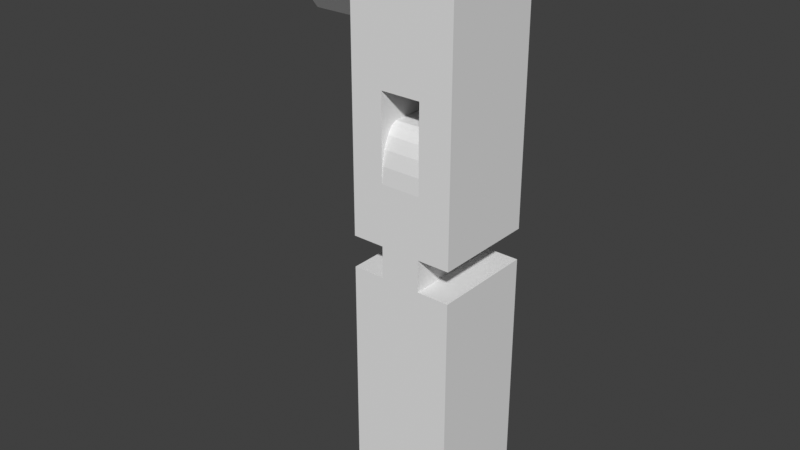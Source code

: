 # Source: MechArm_R.blend  (saved by Blender 5.1.30; exported with 4.5.12 LTS)
import bpy
from mathutils import Matrix  # noqa: F401  (used for matrix-valued properties, if any)

bpy.ops.wm.read_factory_settings(use_empty=True)
scene = bpy.context.scene
scene.name = 'Scene'

# ---- collections
col_collection_starterarmr = bpy.data.collections.new('Collection_StarterArmR'); scene.collection.children.link(col_collection_starterarmr)

# ---- world
world_world = bpy.data.worlds.new('World'); scene.world = world_world
world_world.use_nodes = True; world_world.node_tree.nodes.clear()
_N = world_world.node_tree.nodes; _L = world_world.node_tree.links
n0 = _N.new('ShaderNodeOutputWorld'); n0.name = 'World Output'; n0.location = (200, 100)
n1 = _N.new('ShaderNodeBackground'); n1.name = 'Background'; n1.location = (-200, 100)
n1.inputs[0].default_value = (0.05088, 0.05088, 0.05088, 1.0)
_L.new(n1.outputs[0], n0.inputs[0])
n0.is_active_output = True
world_world.color = (0.05088, 0.05088, 0.05088)
world_world.sun_shadow_jitter_overblur = 0.0

# ---- meshes
me_cube_001 = bpy.data.meshes.new('Cube.001')
me_cube_001.from_pydata([(0.8836, -1.116, -1.0), (0.8836, -1.116, 1.0), (-1.116, -1.116, -1.0), (-1.116, -1.116, 1.0), (0.8836, 0.8836, -1.0), (0.8836, 0.8836, 1.0), (-1.116, 0.8836, -1.0), (-1.116, 0.8836, 1.0), (0.8836, -1.116, -8.941e-08), (-1.116, -1.116, -8.941e-08), (-1.116, -0.1164, -1.0), (-1.116, -0.1164, 1.0), (-1.116, 0.8836, -8.941e-08), (0.8836, 0.8836, -8.941e-08), (0.8836, -0.1164, -1.0), (0.8836, -0.1164, 1.0), (0.8836, -0.1164, -8.941e-08), (-1.116, -0.1164, -8.941e-08), (0.2653, -1.116, -1.0), (-0.4982, -1.116, -1.0), (-0.4982, -1.116, 1.0), (0.2653, -1.116, 1.0), (-0.4982, 0.8836, -1.0), (0.2653, 0.8836, -1.0), (0.2653, 0.8836, 1.0), (-0.4982, 0.8836, 1.0), (-0.4982, -0.1164, 1.0), (0.2653, -0.1164, 1.0), (-0.4982, -0.1164, -1.0), (0.2653, -0.1164, -1.0), (-0.4982, 0.8836, -8.941e-08), (0.2653, 0.8836, -8.941e-08), (0.2653, -1.116, -8.941e-08), (-0.4982, -1.116, -8.941e-08), (0.8836, -1.116, -2.219), (-1.116, -1.116, -2.219), (0.8836, 0.8836, -2.219), (-1.116, 0.8836, -2.219), (0.8836, -1.116, -1.219), (-1.116, -1.116, -1.219), (-1.116, -0.1164, -2.219), (-1.116, 0.8836, -1.219), (0.8836, 0.8836, -1.219), (0.8836, -0.1164, -2.219), (0.8836, -0.1164, -1.219), (-1.116, -0.1164, -1.219), (0.2653, -1.116, -2.219), (-0.4982, -1.116, -2.219), (-0.4982, 0.8836, -2.219), (0.2653, 0.8836, -2.219), (-0.4982, -0.1164, -0.2193), (0.2653, -0.1164, -0.2193), (-0.4982, 0.8836, -1.219), (0.2653, 0.8836, -1.219), (0.2653, -1.116, -1.219), (-0.4982, -1.116, -1.219), (-0.4982, -1.116, -0.5838), (-0.4982, -0.752, -0.2193), (-0.4982, -1.099, -0.4712), (-0.4982, -1.047, -0.3696), (-0.4982, -0.9662, -0.289), (-0.4982, -0.8646, -0.2372), (0.2653, -0.752, -0.2193), (0.2653, -1.116, -0.5838), (0.2653, -0.8646, -0.2372), (0.2653, -0.9662, -0.289), (0.2653, -1.047, -0.3696), (0.2653, -1.099, -0.4712), (0.2653, 0.8836, -0.5838), (0.2653, 0.5191, -0.2193), (0.2653, 0.8657, -0.4712), (0.2653, 0.814, -0.3696), (0.2653, 0.7333, -0.289), (0.2653, 0.6317, -0.2372), (-0.4982, 0.5191, -0.2193), (-0.4982, 0.8836, -0.5838), (-0.4982, 0.6317, -0.2372), (-0.4982, 0.7333, -0.289), (-0.4982, 0.814, -0.3696), (-0.4982, 0.8657, -0.4712), (-1.116, -0.1164, -3.099), (-1.116, -1.116, -3.099), (0.8836, -0.1164, -3.099), (0.8836, 0.8836, -3.099), (-1.116, 0.8836, -3.099), (0.8836, -1.116, -3.099), (0.2653, -0.1164, -3.099), (0.2653, -1.116, -3.099), (-0.4982, -1.116, -3.099), (-0.4982, -0.1164, -3.099), (0.2653, 0.8836, -3.099), (-0.4982, 0.8836, -3.099), (0.8836, -1.116, 0.25), (0.8836, -1.116, 0.5), (0.8836, -1.116, 0.75), (-1.116, -1.116, 0.75), (-1.116, -1.116, 0.5), (-1.116, -1.116, 0.25), (-1.116, 0.8836, 0.75), (-1.116, 0.8836, 0.5), (-1.116, 0.8836, 0.25), (0.8836, 0.8836, 0.75), (0.8836, 0.8836, 0.5), (0.8836, 0.8836, 0.25), (0.8836, -0.1164, 0.75), (0.8836, -0.1164, 0.25), (-1.116, -0.1164, 0.75), (-1.116, -0.1164, 0.25), (0.2653, 0.8836, 0.75), (0.2653, 0.8836, 0.5), (0.2653, 0.8836, 0.25), (-0.4982, 0.8836, 0.25), (-0.4982, 0.8836, 0.5), (-0.4982, 0.8836, 0.75), (-0.4982, -1.116, 0.75), (-0.4982, -1.116, 0.5), (-0.4982, -1.116, 0.25), (0.2653, -1.116, 0.25), (0.2653, -1.116, 0.5), (0.2653, -1.116, 0.75), (-1.116, 0.4256, 0.5), (-1.116, -0.1164, 0.25), (-1.116, -0.6584, 0.5), (-1.116, -0.1164, 0.7499), (0.8836, -0.1164, 0.25), (0.8836, 0.4256, 0.5), (0.8836, -0.1164, 0.7499), (0.8836, -0.6584, 0.5), (-2.783, -0.1164, 0.7499), (-2.783, 0.4256, 0.5), (-2.783, -0.1164, 0.25), (-2.783, -0.6584, 0.5)], [], [(106, 11, 7, 98), (104, 15, 1, 94), (14, 16, 8, 0), (4, 13, 16, 14), (101, 5, 15, 104), (10, 17, 12, 6), (2, 9, 17, 10), (95, 3, 11, 106), (27, 24, 25, 26), (21, 27, 26, 20), (110, 31, 30, 111), (116, 33, 32, 117), (0, 8, 32, 18), (2, 10, 28, 19), (18, 29, 14, 0), (19, 33, 9, 2), (11, 3, 20, 26), (94, 1, 21, 119), (114, 20, 3, 95), (27, 21, 1, 15), (6, 12, 30, 22), (29, 23, 4, 14), (10, 6, 22, 28), (23, 31, 13, 4), (24, 27, 15, 5), (98, 7, 25, 113), (108, 24, 5, 101), (7, 11, 26, 25), (32, 33, 30), (32, 30, 31), (31, 23, 29), (18, 32, 29), (30, 28, 22), (32, 31, 29), (30, 33, 28), (33, 19, 28), (43, 44, 38, 34), (36, 42, 44, 43), (40, 45, 41, 37), (35, 39, 45, 40), (50, 52, 55), (34, 38, 54, 46), (49, 36, 83, 90), (35, 40, 80, 81), (47, 55, 39, 35), (53, 51, 54), (52, 41, 45), (55, 52, 45), (37, 41, 52, 48), (46, 47, 88, 87), (34, 46, 87, 85), (49, 53, 42, 36), (55, 45, 39), (44, 42, 53), (38, 44, 54), (54, 44, 53), (68, 75, 79, 70), (70, 79, 78, 71), (71, 78, 77, 72), (72, 77, 76, 73), (73, 76, 74, 69), (56, 63, 67, 58), (58, 67, 66, 59), (59, 66, 65, 60), (60, 65, 64, 61), (61, 64, 62, 57), (56, 55, 54, 63), (62, 51, 50, 57), (56, 58, 59, 60, 61, 57, 50, 55), (51, 62, 64, 65, 66, 67, 63, 54), (51, 69, 74, 50), (68, 53, 52, 75), (68, 70, 71, 72, 73, 69, 51, 53), (50, 74, 76, 77, 78, 79, 75, 52), (81, 80, 89, 88), (55, 47, 46, 54), (53, 49, 48, 52), (36, 43, 82, 83), (43, 34, 85, 82), (87, 86, 82, 85), (86, 90, 83, 82), (80, 84, 91, 89), (86, 89, 91, 90), (87, 88, 89, 86), (48, 49, 90, 91), (40, 37, 84, 80), (47, 35, 81, 88), (37, 48, 91, 84), (31, 110, 103, 13), (110, 109, 102, 103), (109, 108, 101, 102), (12, 100, 111, 30), (100, 99, 112, 111), (99, 98, 113, 112), (33, 116, 97, 9), (116, 115, 96, 97), (115, 114, 95, 96), (8, 92, 117, 32), (92, 93, 118, 117), (93, 94, 119, 118), (20, 114, 119, 21), (114, 115, 118, 119), (115, 116, 117, 118), (24, 108, 113, 25), (108, 109, 112, 113), (109, 110, 111, 112), (9, 97, 107, 17), (13, 103, 105, 16), (16, 105, 92, 8), (17, 107, 100, 12), (122, 123, 128, 131), (124, 125, 126, 127), (120, 123, 106, 98, 99), (97, 96, 122, 121, 107), (96, 95, 106, 123, 122), (107, 121, 120, 99, 100), (105, 124, 127, 93, 92), (103, 102, 125, 124, 105), (102, 101, 104, 126, 125), (127, 126, 104, 94, 93), (129, 130, 131, 128), (120, 121, 130, 129), (121, 122, 131, 130), (123, 120, 129, 128)])
_uv = me_cube_001.uv_layers.new(name='UVMap')
_uv.uv.foreach_set('vector', [0.5938, 0.375, 0.625, 0.375, 0.625, 0.5, 0.5938, 0.5, 0.5938, 0.875, 0.625, 0.875, 0.625, 1.0, 0.5938, 1.0, 0.375, 0.875, 0.5, 0.875, 0.5, 1.0, 0.375, 1.0, 0.375, 0.75, 0.5, 0.75, 0.5, 0.875, 0.375, 0.875, 0.5938, 0.75, 0.625, 0.75, 0.625, 0.875, 0.5938, 0.875, 0.375, 0.375, 0.5, 0.375, 0.5, 0.5, 0.375, 0.5, 0.375, 0.25, 0.5, 0.25, 0.5, 0.375, 0.375, 0.375, 0.5938, 0.25, 0.625, 0.25, 0.625, 0.375, 0.5938, 0.375, 0.75, 0.6727, 0.625, 0.6727, 0.625, 0.5773, 0.75, 0.5773, 0.875, 0.6727, 0.75, 0.6727, 0.75, 0.5773, 0.875, 0.5773, 0.5312, 0.6727, 0.5, 0.6727, 0.5, 0.5773, 0.5312, 0.5773, 0.5312, 0.1727, 0.5, 0.1727, 0.5, 0.07728, 0.5312, 0.07728, 0.375, 0.0, 0.5, 0.0, 0.5, 0.07728, 0.375, 0.07728, 0.125, 0.5, 0.25, 0.5, 0.25, 0.5773, 0.125, 0.5773, 0.125, 0.6727, 0.25, 0.6727, 0.25, 0.75, 0.125, 0.75, 0.375, 0.1727, 0.5, 0.1727, 0.5, 0.25, 0.375, 0.25, 0.75, 0.5, 0.875, 0.5, 0.875, 0.5773, 0.75, 0.5773, 0.5938, 0.0, 0.625, 0.0, 0.625, 0.07728, 0.5938, 0.07728, 0.5938, 0.1727, 0.625, 0.1727, 0.625, 0.25, 0.5938, 0.25, 0.75, 0.6727, 0.875, 0.6727, 0.875, 0.75, 0.75, 0.75, 0.375, 0.5, 0.5, 0.5, 0.5, 0.5773, 0.375, 0.5773, 0.25, 0.6727, 0.375, 0.6727, 0.375, 0.75, 0.25, 0.75, 0.25, 0.5, 0.375, 0.5, 0.375, 0.5773, 0.25, 0.5773, 0.375, 0.6727, 0.5, 0.6727, 0.5, 0.75, 0.375, 0.75, 0.625, 0.6727, 0.75, 0.6727, 0.75, 0.75, 0.625, 0.75, 0.5938, 0.5, 0.625, 0.5, 0.625, 0.5773, 0.5938, 0.5773, 0.5938, 0.6727, 0.625, 0.6727, 0.625, 0.75, 0.5938, 0.75, 0.625, 0.5, 0.75, 0.5, 0.75, 0.5773, 0.625, 0.5773, 0.0, 0.0, 0.0, 0.0, 0.0, 0.0, 0.0, 0.0, 0.0, 0.0, 0.0, 0.0, 0.0, 0.0, 0.0, 0.0, 0.0, 0.0, 0.0, 0.0, 0.0, 0.0, 0.0, 0.0, 0.0, 0.0, 0.0, 0.0, 0.0, 0.0, 0.0, 0.0, 0.0, 0.0, 0.0, 0.0, 0.0, 0.0, 0.0, 0.0, 0.0, 0.0, 0.0, 0.0, 0.0, 0.0, 0.0, 0.0, 0.375, 0.875, 0.5, 0.875, 0.5, 1.0, 0.375, 1.0, 0.375, 0.75, 0.5, 0.75, 0.5, 0.875, 0.375, 0.875, 0.375, 0.375, 0.5, 0.375, 0.5, 0.5, 0.375, 0.5, 0.375, 0.25, 0.5, 0.25, 0.5, 0.375, 0.375, 0.375, 0.0, 0.0, 0.0, 0.0, 0.0, 0.0, 0.375, 0.0, 0.5, 0.0, 0.5, 0.07728, 0.375, 0.07728, 0.375, 0.6727, 0.375, 0.75, 0.375, 0.75, 0.375, 0.6727, 0.375, 0.25, 0.375, 0.375, 0.375, 0.375, 0.375, 0.25, 0.375, 0.1727, 0.5, 0.1727, 0.5, 0.25, 0.375, 0.25, 0.0, 0.0, 0.0, 0.0, 0.0, 0.0, 0.0, 0.0, 0.0, 0.0, 0.0, 0.0, 0.0, 0.0, 0.0, 0.0, 0.0, 0.0, 0.375, 0.5, 0.5, 0.5, 0.5, 0.5773, 0.375, 0.5773, 0.125, 0.6727, 0.375, 0.1727, 0.375, 0.1727, 0.125, 0.6727, 0.375, 0.0, 0.375, 0.07728, 0.375, 0.07728, 0.375, 0.0, 0.375, 0.6727, 0.5, 0.6727, 0.5, 0.75, 0.375, 0.75, 0.0, 0.0, 0.0, 0.0, 0.0, 0.0, 0.0, 0.0, 0.0, 0.0, 0.0, 0.0, 0.0, 0.0, 0.0, 0.0, 0.0, 0.0, 0.0, 0.0, 0.0, 0.0, 0.0, 0.0, 0.5794, 0.6727, 0.5794, 0.5773, 0.5935, 0.5773, 0.5935, 0.6727, 0.5935, 0.6727, 0.5935, 0.5773, 0.6062, 0.5773, 0.6062, 0.6727, 0.6062, 0.6727, 0.6062, 0.5773, 0.6438, 0.5773, 0.6438, 0.6727, 0.6438, 0.6727, 0.6438, 0.5773, 0.6565, 0.5773, 0.6565, 0.6727, 0.6565, 0.6727, 0.6565, 0.5773, 0.6706, 0.5773, 0.6706, 0.6727, 0.5794, 0.1727, 0.5794, 0.07728, 0.5935, 0.07728, 0.5935, 0.1727, 0.5935, 0.1727, 0.5935, 0.07728, 0.625, 0.07728, 0.625, 0.1727, 0.875, 0.5773, 0.875, 0.6727, 0.8562, 0.6727, 0.8562, 0.5773, 0.8562, 0.5773, 0.8562, 0.6727, 0.8435, 0.6727, 0.8435, 0.5773, 0.8435, 0.5773, 0.8435, 0.6727, 0.8294, 0.6727, 0.8294, 0.5773, 0.5794, 0.1727, 0.5, 0.1727, 0.5, 0.07728, 0.5794, 0.07728, 0.8294, 0.6727, 0.75, 0.6727, 0.75, 0.5773, 0.8294, 0.5773, 0.0, 0.0, 0.0, 0.0, 0.0, 0.0, 0.0, 0.0, 0.0, 0.0, 0.0, 0.0, 0.0, 0.0, 0.0, 0.0, 0.0, 0.0, 0.0, 0.0, 0.0, 0.0, 0.0, 0.0, 0.0, 0.0, 0.0, 0.0, 0.0, 0.0, 0.0, 0.0, 0.75, 0.6727, 0.6706, 0.6727, 0.6706, 0.5773, 0.75, 0.5773, 0.5794, 0.6727, 0.5, 0.6727, 0.5, 0.5773, 0.5794, 0.5773, 0.0, 0.0, 0.0, 0.0, 0.0, 0.0, 0.0, 0.0, 0.0, 0.0, 0.0, 0.0, 0.0, 0.0, 0.0, 0.0, 0.0, 0.0, 0.0, 0.0, 0.0, 0.0, 0.0, 0.0, 0.0, 0.0, 0.0, 0.0, 0.0, 0.0, 0.0, 0.0, 0.125, 0.5, 0.25, 0.5, 0.25, 0.5773, 0.125, 0.5773, 0.5, 0.1727, 0.375, 0.1727, 0.125, 0.6727, 0.5, 0.07728, 0.5, 0.6727, 0.375, 0.6727, 0.0, 0.0, 0.5, 0.5773, 0.375, 0.75, 0.375, 0.875, 0.375, 0.875, 0.375, 0.75, 0.375, 0.875, 0.375, 1.0, 0.375, 1.0, 0.375, 0.875, 0.125, 0.6727, 0.25, 0.6727, 0.25, 0.75, 0.125, 0.75, 0.25, 0.6727, 0.375, 0.6727, 0.375, 0.75, 0.25, 0.75, 0.25, 0.5, 0.375, 0.5, 0.375, 0.5773, 0.25, 0.5773, 0.25, 0.6727, 0.375, 0.6727, 0.375, 0.5773, 0.375, 0.6727, 0.125, 0.6727, 0.0, 0.0, 0.25, 0.5773, 0.25, 0.6727, 0.0, 0.0, 0.375, 0.6727, 0.375, 0.6727, 0.0, 0.0, 0.375, 0.375, 0.375, 0.5, 0.375, 0.5, 0.375, 0.375, 0.375, 0.1727, 0.375, 0.25, 0.375, 0.25, 0.375, 0.1727, 0.375, 0.5, 0.375, 0.5773, 0.375, 0.5773, 0.375, 0.5, 0.5, 0.6727, 0.5312, 0.6727, 0.5312, 0.75, 0.5, 0.75, 0.5312, 0.6727, 0.5625, 0.6727, 0.5625, 0.75, 0.5312, 0.75, 0.5625, 0.6727, 0.5938, 0.6727, 0.5938, 0.75, 0.5625, 0.75, 0.5, 0.5, 0.5312, 0.5, 0.5312, 0.5773, 0.5, 0.5773, 0.5312, 0.5, 0.5625, 0.5, 0.5625, 0.5773, 0.5312, 0.5773, 0.5625, 0.5, 0.5938, 0.5, 0.5938, 0.5773, 0.5625, 0.5773, 0.5, 0.1727, 0.5312, 0.1727, 0.5312, 0.25, 0.5, 0.25, 0.5312, 0.1727, 0.5625, 0.1727, 0.5625, 0.25, 0.5312, 0.25, 0.5625, 0.1727, 0.5938, 0.1727, 0.5938, 0.25, 0.5625, 0.25, 0.5, 0.0, 0.5312, 0.0, 0.5312, 0.07728, 0.5, 0.07728, 0.5312, 0.0, 0.5625, 0.0, 0.5625, 0.07728, 0.5312, 0.07728, 0.5625, 0.0, 0.5938, 0.0, 0.5938, 0.07728, 0.5625, 0.07728, 0.625, 0.1727, 0.5938, 0.1727, 0.5938, 0.07728, 0.625, 0.07728, 0.5938, 0.1727, 0.5625, 0.1727, 0.5625, 0.07728, 0.5938, 0.07728, 0.5625, 0.1727, 0.5312, 0.1727, 0.5312, 0.07728, 0.5625, 0.07728, 0.625, 0.6727, 0.5938, 0.6727, 0.5938, 0.5773, 0.625, 0.5773, 0.5938, 0.6727, 0.5625, 0.6727, 0.5625, 0.5773, 0.5938, 0.5773, 0.5625, 0.6727, 0.5312, 0.6727, 0.5312, 0.5773, 0.5625, 0.5773, 0.5, 0.25, 0.5312, 0.25, 0.5312, 0.375, 0.5, 0.375, 0.5, 0.75, 0.5312, 0.75, 0.5312, 0.875, 0.5, 0.875, 0.5, 0.875, 0.5312, 0.875, 0.5312, 1.0, 0.5, 1.0, 0.5, 0.375, 0.5312, 0.375, 0.5312, 0.5, 0.5, 0.5, 0.5625, 0.3072, 0.5937, 0.375, 0.5937, 0.375, 0.5625, 0.3072, 0.5312, 0.875, 0.5482, 0.8072, 0.5313, 0.875, 0.5313, 0.875, 0.5625, 0.4428, 0.5937, 0.375, 0.5938, 0.375, 0.5938, 0.5, 0.5625, 0.5, 0.5312, 0.25, 0.5625, 0.25, 0.5625, 0.3072, 0.5313, 0.375, 0.5312, 0.375, 0.5625, 0.25, 0.5938, 0.25, 0.5938, 0.375, 0.5937, 0.375, 0.5625, 0.3072, 0.5312, 0.375, 0.5313, 0.375, 0.5625, 0.4428, 0.5625, 0.5, 0.5312, 0.5, 0.5312, 0.875, 0.5313, 0.875, 0.5625, 0.9684, 0.5625, 1.0, 0.5312, 1.0, 0.5312, 0.75, 0.5625, 0.75, 0.5482, 0.8072, 0.5312, 0.875, 0.5312, 0.875, 0.5625, 0.75, 0.5938, 0.75, 0.5938, 0.875, 0.5937, 0.875, 0.5625, 0.7816, 0.5768, 0.9428, 0.5938, 0.875, 0.5938, 0.875, 0.5938, 1.0, 0.5625, 1.0, 0.5625, 0.4428, 0.5313, 0.375, 0.5625, 0.3072, 0.5937, 0.375, 0.5625, 0.4428, 0.5313, 0.375, 0.5313, 0.375, 0.5625, 0.4428, 0.5313, 0.375, 0.5625, 0.3072, 0.5625, 0.3072, 0.5313, 0.375, 0.5937, 0.375, 0.5625, 0.4428, 0.5625, 0.4428, 0.5937, 0.375])
me_cube_001.update()
arm_armature = bpy.data.armatures.new('Armature')  # bones are not reproduced

# ---- objects
ob_starterarm_l = bpy.data.objects.new('StarterArm_L', me_cube_001)
ob_armature = bpy.data.objects.new('Armature', arm_armature)

# ---- transforms, parenting, visibility, modifiers, constraints
ob_starterarm_l.parent = ob_armature
ob_starterarm_l.matrix_parent_inverse = Matrix(((1.0, -0.0, 0.0, 0.7242), (-0.0, 1.0, -0.0, 0.0), (0.0, 0.0, 1.0, -0.0), (-0.0, 0.0, -0.0, 1.0)))
ob_starterarm_l.location = (0.0, 0.0, 0.0)
ob_starterarm_l.scale = (0.3, 0.3, 0.8283)
_vg = ob_starterarm_l.vertex_groups.new(name='Bone')
_vg.add([0, 1, 2, 3, 4, 5, 6, 7, 8, 9, 10, 11, 12, 13, 14, 15, 16, 17, 18, 19, 20, 21, 22, 23, 24, 25, 26, 27, 28, 29, 30, 31, 32, 33, 92, 93, 94, 95, 96, 97, 98, 99, 100, 101, 102, 103, 104, 105, 106, 107, 108, 109, 110, 111, 112, 113, 114, 115, 116, 117, 118, 119, 120, 121, 122, 123, 124, 125, 126, 127, 128, 129, 130, 131], 1.0, 'REPLACE')
_vg = ob_starterarm_l.vertex_groups.new(name='Bone.001')
_vg.add([34, 35, 36, 37, 38, 39, 40, 41, 42, 43, 44, 45, 46, 47, 48, 49, 50, 51, 52, 53, 54, 55, 56, 57, 58, 59, 60, 61, 62, 63, 64, 65, 66, 67, 68, 69, 70, 71, 72, 73, 74, 75, 76, 77, 78, 79, 80, 81, 82, 83, 84, 85, 86, 87, 88, 89, 90, 91], 1.0, 'REPLACE')
_m = ob_starterarm_l.modifiers.new('Armature', 'ARMATURE')
_m.object = ob_armature
ob_armature.location = (-0.7242, 0.0, 0.0)
ob_armature.show_in_front = True

# ---- collection membership
col_collection_starterarmr.objects.link(ob_starterarm_l)
col_collection_starterarmr.objects.link(ob_armature)

# ---- scene / render settings (as saved in the file)
scene.frame_start = 1; scene.frame_end = 250; scene.frame_set(1)
scene.render.engine = 'BLENDER_EEVEE_NEXT'
scene.render.bake_bias = 0.0
scene.render.bake_samples = 0
scene.cycles.sampling_pattern = 'TABULATED_SOBOL'
scene.eevee.use_volume_custom_range = False
scene.view_settings.view_transform = 'Standard'
bpy.context.view_layer.update()

# ---- added for rendering (the .blend has no active camera and no usable light): camera, sun
cam_auto = bpy.data.cameras.new('AutoCamera')
cam_auto.lens = 50.0
cam_auto.sensor_width = 36.0
cam_auto.clip_end = 1000.0
ob_auto_camera = bpy.data.objects.new('AutoCamera', cam_auto)
scene.collection.objects.link(ob_auto_camera)
ob_auto_camera.location = (3.06352, -4.05307, 1.80939)
ob_auto_camera.rotation_euler = (1.09748, -7.21219e-08, 0.694738)
scene.camera = ob_auto_camera
light_auto_sun = bpy.data.lights.new('AutoSun', 'SUN')
light_auto_sun.energy = 3.0
light_auto_sun.angle = 0.0523599
ob_auto_sun = bpy.data.objects.new('AutoSun', light_auto_sun)
scene.collection.objects.link(ob_auto_sun)
ob_auto_sun.rotation_euler = (0.872665, 0.174533, 0.523599)
bpy.context.view_layer.update()
